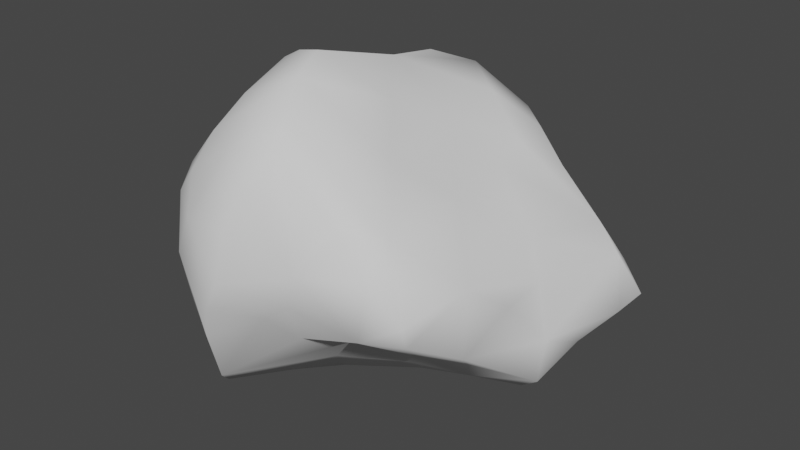 # Source: Rock.blend  (saved by Blender 2.93.20; exported with 4.5.12 LTS)
import bpy
from mathutils import Matrix  # noqa: F401  (used for matrix-valued properties, if any)

bpy.ops.wm.read_factory_settings(use_empty=True)
scene = bpy.context.scene
scene.name = 'Scene'

# ---- collections
col_collection = bpy.data.collections.new('Collection'); scene.collection.children.link(col_collection)

# ---- materials (node trees are filled in below, after node groups)
mat_rock = bpy.data.materials.new('Rock')
mat_rock.use_transparent_shadow = False

# ---- material node trees

# ---- world
world_world = bpy.data.worlds.new('World'); scene.world = world_world
world_world.use_nodes = True; world_world.node_tree.nodes.clear()
_N = world_world.node_tree.nodes; _L = world_world.node_tree.links
n0 = _N.new('ShaderNodeOutputWorld'); n0.name = 'World Output'; n0.location = (300, 300)
n1 = _N.new('ShaderNodeBackground'); n1.name = 'Background'; n1.location = (10, 300)
n1.inputs[0].default_value = (0.05088, 0.05088, 0.05088, 1.0)
_L.new(n1.outputs[0], n0.inputs[0])
n0.is_active_output = True
world_world.color = (0.05088, 0.05088, 0.05088)
world_world.use_sun_shadow = False
world_world.sun_shadow_jitter_overblur = 0.0

# ---- meshes
me_cube = bpy.data.meshes.new('Cube')
me_cube.from_pydata([(-0.7077, -0.5733, -0.6977), (-0.4742, 0.6336, -0.7166), (0.4244, 0.6768, -1.012), (-0.1671, 0.5551, -1.045), (-0.5655, 0.1629, -0.115), (-0.2999, 0.6254, -0.2396), (0.02731, 0.6093, -0.2692), (0.257, 0.5837, -0.6075), (0.5711, 0.2034, -0.975), (0.1451, 0.5302, -0.3067), (0.1494, 0.3786, -0.3198), (0.3735, -0.5863, -0.694), (-0.6442, -0.5149, -0.999), (-0.4129, -0.6971, -1.106), (-0.3727, -0.7639, -1.036), (-0.01008, -0.4484, -0.8958), (-0.124, -0.6634, -0.0831), (-0.3532, -0.6722, -0.1397), (-0.6742, -0.5658, -0.3136), (-0.6954, -0.6334, -0.5407), (-0.7416, -0.338, -0.9084), (-0.7218, -0.3957, -0.3139), (-0.8445, 0.05881, -0.8866), (-0.7633, 0.1654, -0.9846), (-0.8569, 0.06259, -0.7322), (-0.8267, 0.01602, -0.4612), (-0.7813, 0.01121, -0.2415), (-0.642, 0.2161, -0.2872), (-0.6398, 0.4608, -0.7868), (-0.6636, 0.3706, -0.625), (-0.354, 0.6132, -0.8156), (-0.4317, 0.6533, -0.5521), (-0.1794, 0.6566, -0.4577), (-0.3591, 0.6541, -0.3598), (-0.09895, 0.6291, -0.8499), (-0.0006736, 0.6454, -0.8816), (-0.04059, 0.5752, -1.051), (0.1501, 0.6902, -0.646), (0.04045, 0.6696, -0.4563), (0.3337, 0.7131, -0.8723), (0.4802, 0.6068, -0.7937), (0.5655, 0.6054, -0.9243), (0.2639, 0.5277, -0.4813), (0.6928, 0.4487, -0.8292), (0.5553, 0.5461, -0.7635), (0.2974, 0.4572, -0.4027), (0.6024, 0.41, -0.6784), (0.5198, 0.3955, -0.5551), (0.6498, 0.3651, -0.8866), (0.4087, 0.09692, -0.5399), (0.1829, 0.1957, -0.3439), (0.5178, 0.06088, -0.9254), (0.441, 0.1062, -0.7186), (0.2423, -0.1468, -0.3428), (0.4706, -0.1345, -0.7034), (0.5276, 0.002639, -1.074), (0.06058, -0.291, -0.2028), (0.4592, -0.3611, -0.5348), (0.3858, -0.2506, -0.9243), (0.4584, -0.3834, -0.8047), (0.3763, -0.6165, -0.6044), (0.2563, -0.5282, -0.3539), (0.2111, -0.6473, -0.708), (0.2732, -0.6698, -0.4454), (0.1223, -0.6445, -0.3132), (-0.01125, -0.7114, -0.5104), (-0.03698, -0.7145, -0.6394), (-0.1955, -0.7601, -0.2184), (-0.103, -0.5982, -0.8427), (-0.2525, -0.8574, -0.5605), (-0.1943, -0.6987, -0.7486), (-0.2346, -0.8214, -0.3707), (-0.3106, -0.8561, -0.6742), (-0.3539, -0.8329, -0.8206), (-0.4791, -0.7666, -0.4028), (-0.5758, -0.7458, -0.5884), (-0.5445, -0.6748, -0.2725), (-0.6408, -0.66, -0.3894), (-0.5631, -0.6956, -0.8794), (-0.6681, -0.6567, -0.6581), (0.3337, 0.6189, -1.087), (-0.3766, 0.5074, -0.8655), (0.2782, 0.5589, -1.149), (0.4742, 0.3564, -1.001), (-0.5192, 0.4113, -0.8663), (-0.02556, 0.4242, -1.099), (0.2717, 0.1937, -1.264), (-0.2359, 0.3476, -1.13), (-0.128, 0.04012, -1.287), (-0.6175, 0.07141, -1.11), (-0.2837, 0.07984, -1.278), (0.1724, 0.1224, -1.257), (0.4126, 0.07508, -1.181), (-0.5007, 0.03002, -1.173), (-0.6729, -0.1911, -0.978), (-0.5536, -0.1982, -1.11), (0.05832, -0.1144, -1.154), (-0.4253, -0.3009, -1.122), (-0.238, -0.2364, -1.206), (-0.5429, -0.5746, -1.091), (0.09157, -0.2361, -1.045), (0.2863, -0.09978, -1.097), (-0.3048, -0.4503, -1.144), (-0.1499, -0.3683, -1.055), (0.2325, -0.3726, -0.8885), (-0.2056, 0.5588, -0.1165), (-0.5197, 0.4164, -0.3325), (-0.05913, 0.4731, -0.1832), (-0.2668, 0.3384, -0.02332), (-0.7047, -0.01809, -0.08346), (-0.4702, 0.2489, -0.1009), (-0.2552, 0.09883, 0.01714), (-0.5048, 0.03991, -0.05736), (-0.01412, 0.1562, -0.1951), (-0.2902, -0.2756, 0.1235), (-0.6807, -0.3425, -0.1747), (-0.117, -0.0718, -0.08418), (-0.3974, -0.2587, 0.09682), (-0.5787, -0.1579, 0.005864), (-0.5196, -0.424, -0.04965), (-0.2297, -0.4375, 0.08309), (-0.5246, -0.5791, -0.1472), (-0.1584, -0.581, -0.004467)], [], [(12, 0, 20), (20, 22, 94), (0, 21, 24), (23, 22, 28), (25, 27, 29), (23, 28, 84), (24, 29, 28), (28, 1, 84), (29, 27, 106), (109, 26, 21), (12, 20, 94), (84, 1, 81), (29, 31, 28), (29, 106, 31), (1, 32, 30), (30, 34, 3), (30, 32, 34), (31, 33, 32), (106, 4, 33), (33, 5, 32), (34, 37, 35), (32, 5, 38), (32, 38, 37), (35, 37, 39), (37, 38, 7), (2, 39, 41), (38, 9, 7), (39, 40, 41), (5, 105, 6), (35, 36, 3), (9, 45, 42), (83, 41, 48), (44, 47, 43), (45, 47, 44), (46, 48, 43), (46, 51, 48), (46, 52, 51), (49, 52, 46), (50, 53, 49), (49, 57, 52), (8, 51, 55), (53, 57, 49), (54, 59, 51), (95, 94, 89, 93), (56, 61, 53), (53, 61, 57), (57, 11, 59), (59, 104, 58), (60, 11, 57), (7, 42, 44), (11, 62, 104), (64, 65, 63), (62, 15, 104), (62, 68, 15), (64, 16, 65), (66, 70, 68), (16, 67, 65), (65, 69, 66), (67, 71, 65), (69, 72, 66), (70, 14, 68), (71, 74, 69), (72, 73, 70), (67, 17, 74), (72, 75, 73), (75, 78, 14), (74, 76, 77), (75, 79, 78), (76, 18, 77), (79, 12, 78), (60, 62, 11), (17, 121, 76), (78, 12, 99), (41, 83, 2), (80, 82, 36), (36, 82, 85), (81, 3, 87), (3, 85, 87), (85, 82, 86), (82, 83, 86), (85, 91, 88), (85, 86, 91), (87, 88, 90), (86, 92, 91), (23, 89, 94), (83, 8, 92), (91, 101, 96), (90, 98, 93), (92, 55, 101), (93, 98, 97), (96, 101, 100), (95, 99, 94), (94, 99, 12), (101, 58, 104), (98, 103, 102), (97, 13, 99), (97, 102, 13), (100, 104, 15), (105, 107, 9), (4, 110, 5), (107, 10, 9), (105, 111, 107), (108, 111, 105), (27, 109, 106), (107, 113, 10), (113, 50, 10), (111, 113, 107), (110, 111, 108), (111, 116, 113), (109, 118, 4), (112, 111, 110), (113, 53, 50), (118, 117, 112), (114, 116, 111), (56, 53, 113), (115, 119, 118), (118, 119, 117), (117, 120, 114), (119, 120, 117), (114, 120, 116), (120, 122, 56), (115, 121, 119), (121, 17, 120), (21, 115, 109), (17, 16, 122), (19, 21, 0), (20, 0, 22), (22, 0, 24), (23, 94, 22), (21, 26, 25), (24, 21, 25), (24, 25, 29), (25, 26, 27), (22, 24, 28), (89, 23, 84), (1, 28, 31), (81, 1, 30), (1, 31, 32), (81, 30, 3), (31, 106, 33), (33, 4, 5), (34, 32, 37), (36, 35, 39), (2, 36, 39), (38, 5, 6), (39, 37, 40), (38, 6, 9), (40, 37, 7), (7, 9, 42), (34, 35, 3), (41, 40, 44), (41, 44, 43), (42, 45, 44), (41, 43, 48), (45, 10, 47), (43, 47, 46), (83, 48, 8), (47, 49, 46), (48, 51, 8), (10, 50, 47), (47, 50, 49), (52, 57, 54), (52, 54, 51), (55, 51, 59), (58, 55, 59), (54, 57, 59), (57, 61, 60), (59, 11, 104), (61, 63, 60), (61, 64, 63), (40, 7, 44), (63, 65, 62), (62, 65, 66), (64, 61, 16), (62, 66, 68), (66, 72, 70), (65, 71, 69), (67, 16, 17), (15, 68, 14), (69, 74, 72), (71, 67, 74), (70, 73, 14), (72, 74, 75), (74, 17, 76), (73, 75, 14), (14, 78, 13), (75, 74, 77), (75, 19, 79), (75, 77, 19), (76, 121, 18), (19, 77, 18), (79, 0, 12), (79, 19, 0), (60, 63, 62), (19, 18, 21), (13, 78, 99), (102, 14, 13), (15, 14, 103), (2, 80, 36), (2, 83, 80), (3, 36, 85), (80, 83, 82), (84, 81, 87), (89, 84, 90), (84, 87, 90), (87, 85, 88), (86, 83, 92), (89, 90, 93), (88, 91, 96), (91, 92, 101), (90, 88, 98), (92, 8, 55), (95, 93, 97), (88, 96, 98), (98, 96, 100), (95, 97, 99), (97, 98, 102), (98, 100, 103), (101, 55, 58), (100, 101, 104), (103, 100, 15), (102, 103, 14), (5, 110, 105), (9, 10, 45), (106, 109, 4), (105, 110, 108), (4, 112, 110), (4, 118, 112), (109, 115, 118), (111, 112, 114), (113, 116, 56), (112, 117, 114), (116, 120, 56), (119, 121, 120), (56, 122, 61), (115, 18, 121), (120, 17, 122), (122, 16, 61), (6, 105, 9), (27, 26, 109), (21, 18, 115)])
me_cube.polygons.foreach_set('use_smooth', [True] * 241)
_uv = me_cube.uv_layers.new(name='UVMap')
_uv.uv.foreach_set('vector', [0.3766, 0.01937, 0.4275, 0.0188, 0.4017, 0.06951, 0.4017, 0.06951, 0.4233, 0.1394, 0.3831, 0.09661, 0.4275, 0.0188, 0.5924, 0.067, 0.4617, 0.146, 0.3935, 0.1484, 0.4233, 0.1394, 0.4261, 0.2216, 0.5414, 0.1551, 0.6078, 0.198, 0.5132, 0.2181, 0.3935, 0.1484, 0.4261, 0.2216, 0.389, 0.2265, 0.4617, 0.146, 0.5132, 0.2181, 0.4261, 0.2216, 0.4261, 0.2216, 0.4577, 0.2826, 0.389, 0.2265, 0.5132, 0.2181, 0.6078, 0.198, 0.6018, 0.2867, 0.625, 0.1471, 0.6077, 0.1575, 0.5924, 0.067, 0.375, 0.03906, 0.4017, 0.06951, 0.3831, 0.09661, 0.389, 0.2265, 0.4577, 0.2826, 0.3915, 0.2849, 0.5132, 0.2181, 0.5164, 0.3017, 0.4261, 0.2216, 0.5132, 0.2181, 0.6018, 0.2867, 0.5164, 0.3017, 0.4577, 0.2826, 0.5393, 0.3564, 0.4189, 0.299, 0.4189, 0.299, 0.429, 0.3419, 0.3782, 0.324, 0.4189, 0.299, 0.5393, 0.3564, 0.429, 0.3419, 0.5164, 0.3017, 0.5813, 0.3348, 0.5393, 0.3564, 0.6018, 0.2867, 0.6241, 0.3317, 0.5813, 0.3348, 0.5813, 0.3348, 0.618, 0.3636, 0.5393, 0.3564, 0.429, 0.3419, 0.4947, 0.4192, 0.41, 0.3696, 0.5393, 0.3564, 0.618, 0.3636, 0.5694, 0.423, 0.5393, 0.3564, 0.5694, 0.423, 0.4947, 0.4192, 0.41, 0.3696, 0.4947, 0.4192, 0.4218, 0.4415, 0.4947, 0.4192, 0.5694, 0.423, 0.5309, 0.4711, 0.3855, 0.4588, 0.4218, 0.4415, 0.4086, 0.5021, 0.5694, 0.423, 0.6283, 0.4902, 0.5309, 0.4711, 0.4218, 0.4415, 0.4479, 0.4935, 0.4086, 0.5021, 0.618, 0.3636, 0.625, 0.4153, 0.6225, 0.4383, 0.41, 0.3696, 0.3764, 0.36, 0.3782, 0.324, 0.6283, 0.4902, 0.5918, 0.5478, 0.5737, 0.5161, 0.364, 0.5729, 0.4086, 0.5021, 0.4296, 0.5797, 0.4666, 0.5359, 0.5254, 0.5759, 0.447, 0.5603, 0.5918, 0.5478, 0.5254, 0.5759, 0.4666, 0.5359, 0.4868, 0.5757, 0.4296, 0.5797, 0.447, 0.5603, 0.4868, 0.5757, 0.4163, 0.6515, 0.4296, 0.5797, 0.4868, 0.5757, 0.48, 0.6464, 0.4163, 0.6515, 0.5386, 0.6373, 0.48, 0.6464, 0.4868, 0.5757, 0.6155, 0.6061, 0.6092, 0.6605, 0.5386, 0.6373, 0.5386, 0.6373, 0.5302, 0.7004, 0.48, 0.6464, 0.3978, 0.6162, 0.4163, 0.6515, 0.365, 0.6466, 0.6092, 0.6605, 0.5302, 0.7004, 0.5386, 0.6373, 0.4823, 0.6828, 0.437, 0.723, 0.4163, 0.6515, 0.1612, 0.6619, 0.1324, 0.6551, 0.1434, 0.6098, 0.1768, 0.6276, 0.6589, 0.6779, 0.5989, 0.7267, 0.6092, 0.6605, 0.6092, 0.6605, 0.5989, 0.7267, 0.5302, 0.7004, 0.5302, 0.7004, 0.4762, 0.7459, 0.437, 0.723, 0.437, 0.723, 0.3824, 0.7661, 0.3706, 0.7137, 0.5035, 0.7429, 0.4762, 0.7459, 0.5302, 0.7004, 0.5309, 0.4711, 0.5737, 0.5161, 0.4666, 0.5359, 0.4762, 0.7459, 0.4691, 0.7759, 0.3824, 0.7661, 0.5885, 0.7732, 0.5323, 0.8039, 0.5534, 0.7534, 0.4691, 0.7759, 0.3946, 0.8163, 0.3824, 0.7661, 0.4691, 0.7759, 0.4303, 0.8274, 0.3946, 0.8163, 0.5885, 0.7732, 0.6213, 0.8332, 0.5323, 0.8039, 0.4831, 0.8126, 0.4591, 0.8422, 0.4303, 0.8274, 0.6213, 0.8332, 0.592, 0.8451, 0.5323, 0.8039, 0.5323, 0.8039, 0.5145, 0.8561, 0.4831, 0.8126, 0.592, 0.8451, 0.5561, 0.8516, 0.5323, 0.8039, 0.5145, 0.8561, 0.4866, 0.8702, 0.4831, 0.8126, 0.4591, 0.8422, 0.4019, 0.8994, 0.4303, 0.8274, 0.5561, 0.8516, 0.5531, 0.8987, 0.5145, 0.8561, 0.4866, 0.8702, 0.4502, 0.8871, 0.4591, 0.8422, 0.592, 0.8451, 0.616, 0.873, 0.5531, 0.8987, 0.4866, 0.8702, 0.5003, 0.929, 0.4502, 0.8871, 0.5003, 0.929, 0.4201, 0.9429, 0.4019, 0.8994, 0.5531, 0.8987, 0.6009, 0.9201, 0.5719, 0.9509, 0.5003, 0.929, 0.472, 0.9653, 0.4201, 0.9429, 0.6009, 0.9201, 0.6109, 0.9846, 0.5719, 0.9509, 0.472, 0.9653, 0.3774, 0.9685, 0.4201, 0.9429, 0.5035, 0.7429, 0.4691, 0.7759, 0.4762, 0.7459, 0.616, 0.873, 0.6246, 0.922, 0.6009, 0.9201, 0.4201, 0.9429, 0.3774, 0.9685, 0.375, 0.9371, 0.3492, 0.5013, 0.364, 0.5729, 0.3191, 0.5023, 0.3074, 0.517, 0.296, 0.5358, 0.2428, 0.523, 0.2428, 0.523, 0.296, 0.5358, 0.2457, 0.562, 0.1631, 0.5078, 0.2105, 0.5249, 0.2099, 0.5737, 0.2105, 0.5249, 0.2457, 0.562, 0.2099, 0.5737, 0.2457, 0.562, 0.296, 0.5358, 0.2989, 0.6081, 0.296, 0.5358, 0.364, 0.5729, 0.2989, 0.6081, 0.2457, 0.562, 0.2831, 0.6196, 0.2374, 0.6293, 0.2457, 0.562, 0.2989, 0.6081, 0.2831, 0.6196, 0.2099, 0.5737, 0.2374, 0.6293, 0.2141, 0.6213, 0.2989, 0.6081, 0.3297, 0.629, 0.2831, 0.6196, 0.1238, 0.6108, 0.1434, 0.6098, 0.1324, 0.6551, 0.364, 0.5729, 0.3978, 0.6162, 0.3297, 0.629, 0.2831, 0.6196, 0.3123, 0.6608, 0.2725, 0.66, 0.2141, 0.6213, 0.2317, 0.6765, 0.1768, 0.6276, 0.3297, 0.629, 0.365, 0.6466, 0.3123, 0.6608, 0.1768, 0.6276, 0.2317, 0.6765, 0.1905, 0.6864, 0.2725, 0.66, 0.3123, 0.6608, 0.2923, 0.6944, 0.1612, 0.6619, 0.1802, 0.7369, 0.1324, 0.6551, 0.1324, 0.6551, 0.1802, 0.7369, 0.1437, 0.7317, 0.3123, 0.6608, 0.3706, 0.7137, 0.3375, 0.7405, 0.2317, 0.6765, 0.2621, 0.7192, 0.224, 0.7148, 0.1905, 0.6864, 0.2083, 0.7498, 0.1802, 0.7369, 0.1905, 0.6864, 0.224, 0.7148, 0.2083, 0.7498, 0.2923, 0.6944, 0.3375, 0.7405, 0.2994, 0.7466, 0.74, 0.5171, 0.6924, 0.5385, 0.6477, 0.5083, 0.8135, 0.5751, 0.7684, 0.5717, 0.779, 0.5044, 0.6924, 0.5385, 0.6308, 0.5617, 0.6283, 0.4902, 0.74, 0.5171, 0.7372, 0.6044, 0.6924, 0.5385, 0.7446, 0.5655, 0.7372, 0.6044, 0.74, 0.5171, 0.8716, 0.5393, 0.8441, 0.6044, 0.8495, 0.5202, 0.6924, 0.5385, 0.6704, 0.6082, 0.6308, 0.5617, 0.6704, 0.6082, 0.6155, 0.6061, 0.6308, 0.5617, 0.7372, 0.6044, 0.6704, 0.6082, 0.6924, 0.5385, 0.7684, 0.5717, 0.7372, 0.6044, 0.7446, 0.5655, 0.7372, 0.6044, 0.6966, 0.6433, 0.6704, 0.6082, 0.8441, 0.6044, 0.8062, 0.6378, 0.8135, 0.5751, 0.7912, 0.6017, 0.7372, 0.6044, 0.7684, 0.5717, 0.6704, 0.6082, 0.6092, 0.6605, 0.6155, 0.6061, 0.8062, 0.6378, 0.7642, 0.6602, 0.7912, 0.6017, 0.7418, 0.6676, 0.6966, 0.6433, 0.7372, 0.6044, 0.6589, 0.6779, 0.6092, 0.6605, 0.6704, 0.6082, 0.8457, 0.6717, 0.7935, 0.6874, 0.8062, 0.6378, 0.8062, 0.6378, 0.7935, 0.6874, 0.7642, 0.6602, 0.7642, 0.6602, 0.731, 0.6979, 0.7418, 0.6676, 0.7935, 0.6874, 0.731, 0.6979, 0.7642, 0.6602, 0.7418, 0.6676, 0.731, 0.6979, 0.6966, 0.6433, 0.731, 0.6979, 0.7173, 0.7255, 0.6589, 0.6779, 0.8457, 0.6717, 0.793, 0.7321, 0.7935, 0.6874, 0.793, 0.7321, 0.7506, 0.7466, 0.731, 0.6979, 0.875, 0.6347, 0.8457, 0.6717, 0.8441, 0.6044, 0.7506, 0.7466, 0.7095, 0.7487, 0.7173, 0.7255, 0.5022, 0.001971, 0.5924, 0.067, 0.4275, 0.0188, 0.4017, 0.06951, 0.4275, 0.0188, 0.4233, 0.1394, 0.4233, 0.1394, 0.4275, 0.0188, 0.4617, 0.146, 0.3935, 0.1484, 0.3831, 0.09661, 0.4233, 0.1394, 0.5924, 0.067, 0.6077, 0.1575, 0.5414, 0.1551, 0.4617, 0.146, 0.5924, 0.067, 0.5414, 0.1551, 0.4617, 0.146, 0.5414, 0.1551, 0.5132, 0.2181, 0.5414, 0.1551, 0.6077, 0.1575, 0.6078, 0.198, 0.4233, 0.1394, 0.4617, 0.146, 0.4261, 0.2216, 0.375, 0.1528, 0.3935, 0.1484, 0.389, 0.2265, 0.4577, 0.2826, 0.4261, 0.2216, 0.5164, 0.3017, 0.3915, 0.2849, 0.4577, 0.2826, 0.4189, 0.299, 0.4577, 0.2826, 0.5164, 0.3017, 0.5393, 0.3564, 0.3915, 0.2849, 0.4189, 0.299, 0.3782, 0.324, 0.5164, 0.3017, 0.6018, 0.2867, 0.5813, 0.3348, 0.5813, 0.3348, 0.6241, 0.3317, 0.618, 0.3636, 0.429, 0.3419, 0.5393, 0.3564, 0.4947, 0.4192, 0.3764, 0.36, 0.41, 0.3696, 0.4218, 0.4415, 0.3855, 0.4588, 0.3764, 0.36, 0.4218, 0.4415, 0.5694, 0.423, 0.618, 0.3636, 0.6225, 0.4383, 0.4218, 0.4415, 0.4947, 0.4192, 0.4479, 0.4935, 0.5694, 0.423, 0.6225, 0.4383, 0.6283, 0.4902, 0.4479, 0.4935, 0.4947, 0.4192, 0.5309, 0.4711, 0.5309, 0.4711, 0.6283, 0.4902, 0.5737, 0.5161, 0.429, 0.3419, 0.41, 0.3696, 0.3782, 0.324, 0.4086, 0.5021, 0.4479, 0.4935, 0.4666, 0.5359, 0.4086, 0.5021, 0.4666, 0.5359, 0.447, 0.5603, 0.5737, 0.5161, 0.5918, 0.5478, 0.4666, 0.5359, 0.4086, 0.5021, 0.447, 0.5603, 0.4296, 0.5797, 0.5918, 0.5478, 0.6308, 0.5617, 0.5254, 0.5759, 0.447, 0.5603, 0.5254, 0.5759, 0.4868, 0.5757, 0.364, 0.5729, 0.4296, 0.5797, 0.3978, 0.6162, 0.5254, 0.5759, 0.5386, 0.6373, 0.4868, 0.5757, 0.4296, 0.5797, 0.4163, 0.6515, 0.3978, 0.6162, 0.6308, 0.5617, 0.6155, 0.6061, 0.5254, 0.5759, 0.5254, 0.5759, 0.6155, 0.6061, 0.5386, 0.6373, 0.48, 0.6464, 0.5302, 0.7004, 0.4823, 0.6828, 0.48, 0.6464, 0.4823, 0.6828, 0.4163, 0.6515, 0.365, 0.6466, 0.4163, 0.6515, 0.437, 0.723, 0.3706, 0.7137, 0.365, 0.6466, 0.437, 0.723, 0.4823, 0.6828, 0.5302, 0.7004, 0.437, 0.723, 0.5302, 0.7004, 0.5989, 0.7267, 0.5035, 0.7429, 0.437, 0.723, 0.4762, 0.7459, 0.3824, 0.7661, 0.5989, 0.7267, 0.5534, 0.7534, 0.5035, 0.7429, 0.5989, 0.7267, 0.5885, 0.7732, 0.5534, 0.7534, 0.4479, 0.4935, 0.5309, 0.4711, 0.4666, 0.5359, 0.5534, 0.7534, 0.5323, 0.8039, 0.4691, 0.7759, 0.4691, 0.7759, 0.5323, 0.8039, 0.4831, 0.8126, 0.5885, 0.7732, 0.6186, 0.7429, 0.6213, 0.8332, 0.4691, 0.7759, 0.4831, 0.8126, 0.4303, 0.8274, 0.4831, 0.8126, 0.4866, 0.8702, 0.4591, 0.8422, 0.5323, 0.8039, 0.5561, 0.8516, 0.5145, 0.8561, 0.592, 0.8451, 0.6213, 0.8332, 0.616, 0.873, 0.3946, 0.8163, 0.4303, 0.8274, 0.4019, 0.8994, 0.5145, 0.8561, 0.5531, 0.8987, 0.4866, 0.8702, 0.5561, 0.8516, 0.592, 0.8451, 0.5531, 0.8987, 0.4591, 0.8422, 0.4502, 0.8871, 0.4019, 0.8994, 0.4866, 0.8702, 0.5531, 0.8987, 0.5003, 0.929, 0.5531, 0.8987, 0.616, 0.873, 0.6009, 0.9201, 0.4502, 0.8871, 0.5003, 0.929, 0.4019, 0.8994, 0.4019, 0.8994, 0.4201, 0.9429, 0.3827, 0.9146, 0.5003, 0.929, 0.5531, 0.8987, 0.5719, 0.9509, 0.5003, 0.929, 0.5152, 0.986, 0.472, 0.9653, 0.5003, 0.929, 0.5719, 0.9509, 0.5152, 0.986, 0.6009, 0.9201, 0.6246, 0.922, 0.6109, 0.9846, 0.5152, 0.986, 0.5719, 0.9509, 0.6109, 0.9846, 0.472, 0.9653, 0.4302, 0.9931, 0.3774, 0.9685, 0.472, 0.9653, 0.5152, 0.986, 0.4302, 0.9931, 0.5035, 0.7429, 0.5534, 0.7534, 0.4691, 0.7759, 0.5152, 0.986, 0.6109, 0.9846, 0.5602, 1.0, 0.3827, 0.9146, 0.4201, 0.9429, 0.375, 0.9371, 0.378, 0.8984, 0.4019, 0.8994, 0.3827, 0.9146, 0.3946, 0.8163, 0.4019, 0.8994, 0.375, 0.8625, 0.3191, 0.5023, 0.3074, 0.517, 0.2428, 0.523, 0.3191, 0.5023, 0.364, 0.5729, 0.3074, 0.517, 0.2105, 0.5249, 0.2428, 0.523, 0.2457, 0.562, 0.3074, 0.517, 0.364, 0.5729, 0.296, 0.5358, 0.1354, 0.5371, 0.1631, 0.5078, 0.2099, 0.5737, 0.1434, 0.6098, 0.1354, 0.5371, 0.2141, 0.6213, 0.1354, 0.5371, 0.2099, 0.5737, 0.2141, 0.6213, 0.2099, 0.5737, 0.2457, 0.562, 0.2374, 0.6293, 0.2989, 0.6081, 0.364, 0.5729, 0.3297, 0.629, 0.1434, 0.6098, 0.2141, 0.6213, 0.1768, 0.6276, 0.2374, 0.6293, 0.2831, 0.6196, 0.2725, 0.66, 0.2831, 0.6196, 0.3297, 0.629, 0.3123, 0.6608, 0.2141, 0.6213, 0.2374, 0.6293, 0.2317, 0.6765, 0.3297, 0.629, 0.3978, 0.6162, 0.365, 0.6466, 0.1612, 0.6619, 0.1768, 0.6276, 0.1905, 0.6864, 0.2374, 0.6293, 0.2725, 0.66, 0.2317, 0.6765, 0.2317, 0.6765, 0.2725, 0.66, 0.2923, 0.6944, 0.1612, 0.6619, 0.1905, 0.6864, 0.1802, 0.7369, 0.1905, 0.6864, 0.2317, 0.6765, 0.224, 0.7148, 0.2317, 0.6765, 0.2923, 0.6944, 0.2621, 0.7192, 0.3123, 0.6608, 0.365, 0.6466, 0.3706, 0.7137, 0.2923, 0.6944, 0.3123, 0.6608, 0.3375, 0.7405, 0.2621, 0.7192, 0.2923, 0.6944, 0.2994, 0.7466, 0.224, 0.7148, 0.2621, 0.7192, 0.2438, 0.75, 0.7543, 0.5039, 0.7684, 0.5717, 0.74, 0.5171, 0.6283, 0.4902, 0.6308, 0.5617, 0.5918, 0.5478, 0.8495, 0.5202, 0.8441, 0.6044, 0.8135, 0.5751, 0.74, 0.5171, 0.7684, 0.5717, 0.7446, 0.5655, 0.8135, 0.5751, 0.7912, 0.6017, 0.7684, 0.5717, 0.8135, 0.5751, 0.8062, 0.6378, 0.7912, 0.6017, 0.8441, 0.6044, 0.8457, 0.6717, 0.8062, 0.6378, 0.7372, 0.6044, 0.7912, 0.6017, 0.7418, 0.6676, 0.6704, 0.6082, 0.6966, 0.6433, 0.6589, 0.6779, 0.7912, 0.6017, 0.7642, 0.6602, 0.7418, 0.6676, 0.6966, 0.6433, 0.731, 0.6979, 0.6589, 0.6779, 0.7935, 0.6874, 0.793, 0.7321, 0.731, 0.6979, 0.6589, 0.6779, 0.7173, 0.7255, 0.5989, 0.7267, 0.8457, 0.6717, 0.8592, 0.7406, 0.793, 0.7321, 0.731, 0.6979, 0.7506, 0.7466, 0.7173, 0.7255, 0.7173, 0.7255, 0.7095, 0.7487, 0.5989, 0.7267, 0.6859, 0.5, 0.74, 0.5171, 0.6477, 0.5083, 0.8716, 0.5393, 0.875, 0.5938, 0.8441, 0.6044, 0.875, 0.7053, 0.8592, 0.7406, 0.8457, 0.6717])
me_cube.materials.append(mat_rock)
me_cube.use_remesh_fix_poles = True
me_cube.use_remesh_preserve_attributes = False
me_cube.update()

# ---- objects
ob_cube = bpy.data.objects.new('Cube', me_cube)

# ---- transforms, parenting, visibility, modifiers, constraints
ob_cube.location = (0.0, 0.0, 0.0)

# ---- collection membership
col_collection.objects.link(ob_cube)

# ---- scene / render settings (as saved in the file)
scene.frame_start = 1; scene.frame_end = 250; scene.frame_set(1)
scene.render.engine = 'BLENDER_EEVEE_NEXT'
scene.cycles.use_denoising = False
scene.cycles.samples = 128
scene.cycles.sampling_pattern = 'TABULATED_SOBOL'
scene.cycles.use_adaptive_sampling = False
scene.cycles.use_light_tree = False
scene.view_settings.view_transform = 'Filmic'
bpy.context.view_layer.update()

# ---- added for rendering (the .blend has no active camera and no usable light): camera, sun
cam_auto = bpy.data.cameras.new('AutoCamera')
cam_auto.lens = 50.0
cam_auto.sensor_width = 36.0
cam_auto.clip_end = 1000.0
ob_auto_camera = bpy.data.objects.new('AutoCamera', cam_auto)
scene.collection.objects.link(ob_auto_camera)
ob_auto_camera.location = (2.34069, -2.97944, 1.35657)
ob_auto_camera.rotation_euler = (1.09748, -7.21219e-08, 0.694738)
scene.camera = ob_auto_camera
light_auto_sun = bpy.data.lights.new('AutoSun', 'SUN')
light_auto_sun.energy = 3.0
light_auto_sun.angle = 0.0523599
ob_auto_sun = bpy.data.objects.new('AutoSun', light_auto_sun)
scene.collection.objects.link(ob_auto_sun)
ob_auto_sun.rotation_euler = (0.872665, 0.174533, 0.523599)
bpy.context.view_layer.update()
